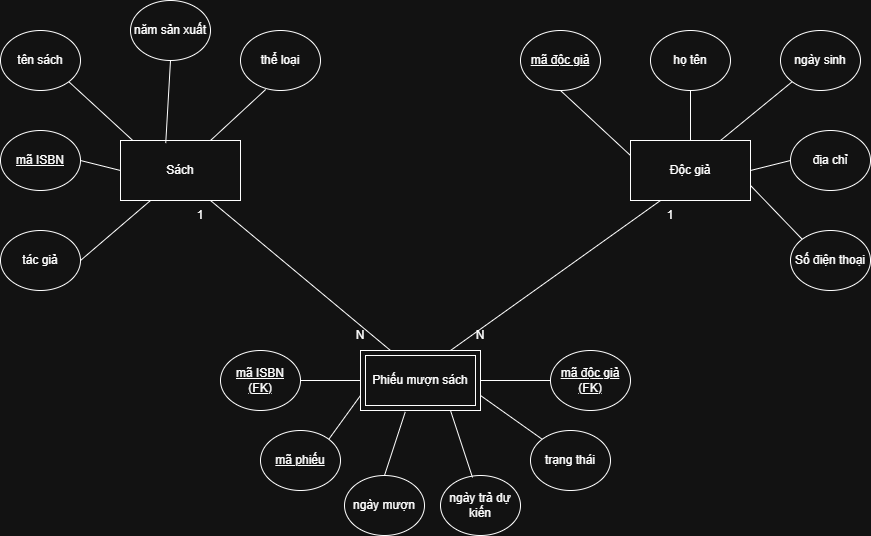

The diagram above was exported from draw.io. Its source (the exported page's mxGraphModel, read from the mxfile embedded in the PNG):
<mxGraphModel dx="1030" dy="608" grid="1" gridSize="10" guides="1" tooltips="1" connect="1" arrows="1" fold="1" page="1" pageScale="1" pageWidth="827" pageHeight="1169" math="0" shadow="0">
  <root>
    <mxCell id="0" />
    <mxCell id="1" parent="0" />
    <mxCell id="QfsZsXKISa9uZNCop4UO-1" parent="1" style="rounded=0;whiteSpace=wrap;html=1;" value="Sách" vertex="1">
      <mxGeometry height="60" width="120" x="140" y="150" as="geometry" />
    </mxCell>
    <mxCell id="QfsZsXKISa9uZNCop4UO-2" parent="1" style="rounded=0;whiteSpace=wrap;html=1;" value="" vertex="1">
      <mxGeometry height="60" width="120" x="380" y="360" as="geometry" />
    </mxCell>
    <mxCell id="QfsZsXKISa9uZNCop4UO-3" parent="1" style="rounded=0;whiteSpace=wrap;html=1;" value="Độc giả" vertex="1">
      <mxGeometry height="60" width="120" x="650" y="150" as="geometry" />
    </mxCell>
    <mxCell id="QfsZsXKISa9uZNCop4UO-6" parent="1" style="ellipse;whiteSpace=wrap;html=1;" value="tên sách" vertex="1">
      <mxGeometry height="60" width="80" x="20" y="40" as="geometry" />
    </mxCell>
    <mxCell id="QfsZsXKISa9uZNCop4UO-7" parent="1" style="ellipse;whiteSpace=wrap;html=1;" value="&lt;u&gt;mã ISBN&lt;/u&gt;" vertex="1">
      <mxGeometry height="60" width="80" x="20" y="140" as="geometry" />
    </mxCell>
    <mxCell id="QfsZsXKISa9uZNCop4UO-8" parent="1" style="ellipse;whiteSpace=wrap;html=1;" value="tác giả" vertex="1">
      <mxGeometry height="60" width="80" x="20" y="240" as="geometry" />
    </mxCell>
    <mxCell id="QfsZsXKISa9uZNCop4UO-9" parent="1" style="ellipse;whiteSpace=wrap;html=1;" value="năm sản xuất" vertex="1">
      <mxGeometry height="60" width="80" x="150" y="10" as="geometry" />
    </mxCell>
    <mxCell id="QfsZsXKISa9uZNCop4UO-10" parent="1" style="ellipse;whiteSpace=wrap;html=1;" value="thể loại" vertex="1">
      <mxGeometry height="60" width="80" x="260" y="40" as="geometry" />
    </mxCell>
    <mxCell id="QfsZsXKISa9uZNCop4UO-11" parent="1" style="ellipse;whiteSpace=wrap;html=1;" value="&lt;u&gt;mã độc giả&lt;/u&gt;" vertex="1">
      <mxGeometry height="60" width="80" x="540" y="40" as="geometry" />
    </mxCell>
    <mxCell id="QfsZsXKISa9uZNCop4UO-13" parent="1" style="ellipse;whiteSpace=wrap;html=1;" value="họ tên" vertex="1">
      <mxGeometry height="60" width="80" x="670" y="40" as="geometry" />
    </mxCell>
    <mxCell id="QfsZsXKISa9uZNCop4UO-14" parent="1" style="ellipse;whiteSpace=wrap;html=1;" value="ngày sinh" vertex="1">
      <mxGeometry height="60" width="80" x="800" y="40" as="geometry" />
    </mxCell>
    <mxCell id="QfsZsXKISa9uZNCop4UO-15" parent="1" style="ellipse;whiteSpace=wrap;html=1;" value="địa chỉ" vertex="1">
      <mxGeometry height="60" width="80" x="810" y="140" as="geometry" />
    </mxCell>
    <mxCell id="QfsZsXKISa9uZNCop4UO-16" parent="1" style="ellipse;whiteSpace=wrap;html=1;" value="Số điện thoại" vertex="1">
      <mxGeometry height="60" width="80" x="810" y="240" as="geometry" />
    </mxCell>
    <mxCell id="QfsZsXKISa9uZNCop4UO-17" parent="1" style="ellipse;whiteSpace=wrap;html=1;" value="&lt;u&gt;mã phiếu&lt;/u&gt;" vertex="1">
      <mxGeometry height="60" width="80" x="280" y="440" as="geometry" />
    </mxCell>
    <mxCell id="QfsZsXKISa9uZNCop4UO-18" parent="1" style="ellipse;whiteSpace=wrap;html=1;" value="ngày mượn" vertex="1">
      <mxGeometry height="60" width="80" x="364" y="485" as="geometry" />
    </mxCell>
    <mxCell id="QfsZsXKISa9uZNCop4UO-19" parent="1" style="ellipse;whiteSpace=wrap;html=1;" value="ngày trả dự kiến" vertex="1">
      <mxGeometry height="60" width="80" x="460" y="485" as="geometry" />
    </mxCell>
    <mxCell id="QfsZsXKISa9uZNCop4UO-20" parent="1" style="ellipse;whiteSpace=wrap;html=1;" value="trạng thái" vertex="1">
      <mxGeometry height="60" width="80" x="550" y="440" as="geometry" />
    </mxCell>
    <mxCell id="QfsZsXKISa9uZNCop4UO-21" edge="1" parent="1" source="QfsZsXKISa9uZNCop4UO-2" style="endArrow=none;html=1;rounded=0;entryX=0.75;entryY=1;entryDx=0;entryDy=0;exitX=0.25;exitY=0;exitDx=0;exitDy=0;" target="QfsZsXKISa9uZNCop4UO-1" value="">
      <mxGeometry height="50" relative="1" width="50" as="geometry">
        <mxPoint x="410" y="320" as="sourcePoint" />
        <mxPoint x="460" y="270" as="targetPoint" />
      </mxGeometry>
    </mxCell>
    <mxCell id="QfsZsXKISa9uZNCop4UO-22" edge="1" parent="1" source="QfsZsXKISa9uZNCop4UO-2" style="endArrow=none;html=1;rounded=0;exitX=0.75;exitY=0;exitDx=0;exitDy=0;entryX=0.25;entryY=1;entryDx=0;entryDy=0;" target="QfsZsXKISa9uZNCop4UO-3" value="">
      <mxGeometry height="50" relative="1" width="50" as="geometry">
        <mxPoint x="490" y="350" as="sourcePoint" />
        <mxPoint x="540" y="300" as="targetPoint" />
      </mxGeometry>
    </mxCell>
    <mxCell id="QfsZsXKISa9uZNCop4UO-23" parent="1" style="text;html=1;whiteSpace=wrap;strokeColor=none;fillColor=none;align=center;verticalAlign=middle;rounded=0;" value="1" vertex="1">
      <mxGeometry height="30" width="60" x="190" y="210" as="geometry" />
    </mxCell>
    <mxCell id="QfsZsXKISa9uZNCop4UO-24" parent="1" style="text;html=1;whiteSpace=wrap;strokeColor=none;fillColor=none;align=center;verticalAlign=middle;rounded=0;" value="N" vertex="1">
      <mxGeometry height="30" width="60" x="350" y="330" as="geometry" />
    </mxCell>
    <mxCell id="QfsZsXKISa9uZNCop4UO-25" parent="1" style="text;html=1;whiteSpace=wrap;strokeColor=none;fillColor=none;align=center;verticalAlign=middle;rounded=0;" value="1" vertex="1">
      <mxGeometry height="30" width="60" x="660" y="210" as="geometry" />
    </mxCell>
    <mxCell id="QfsZsXKISa9uZNCop4UO-26" parent="1" style="text;html=1;whiteSpace=wrap;strokeColor=none;fillColor=none;align=center;verticalAlign=middle;rounded=0;" value="N" vertex="1">
      <mxGeometry height="30" width="60" x="470" y="330" as="geometry" />
    </mxCell>
    <mxCell id="QfsZsXKISa9uZNCop4UO-27" edge="1" parent="1" source="QfsZsXKISa9uZNCop4UO-8" style="endArrow=none;html=1;rounded=0;entryX=0.25;entryY=1;entryDx=0;entryDy=0;exitX=1;exitY=0.5;exitDx=0;exitDy=0;" target="QfsZsXKISa9uZNCop4UO-1" value="">
      <mxGeometry height="50" relative="1" width="50" as="geometry">
        <mxPoint x="160" y="310" as="sourcePoint" />
        <mxPoint x="210" y="260" as="targetPoint" />
      </mxGeometry>
    </mxCell>
    <mxCell id="QfsZsXKISa9uZNCop4UO-28" edge="1" parent="1" source="QfsZsXKISa9uZNCop4UO-7" style="endArrow=none;html=1;rounded=0;entryX=0;entryY=0.5;entryDx=0;entryDy=0;exitX=1;exitY=0.5;exitDx=0;exitDy=0;" target="QfsZsXKISa9uZNCop4UO-1" value="">
      <mxGeometry height="50" relative="1" width="50" as="geometry">
        <mxPoint x="140" y="320" as="sourcePoint" />
        <mxPoint x="190" y="270" as="targetPoint" />
      </mxGeometry>
    </mxCell>
    <mxCell id="QfsZsXKISa9uZNCop4UO-29" edge="1" parent="1" source="QfsZsXKISa9uZNCop4UO-1" style="endArrow=none;html=1;rounded=0;entryX=1;entryY=1;entryDx=0;entryDy=0;exitX=0.097;exitY=-0.01;exitDx=0;exitDy=0;exitPerimeter=0;" target="QfsZsXKISa9uZNCop4UO-6" value="">
      <mxGeometry height="50" relative="1" width="50" as="geometry">
        <mxPoint x="110" y="160" as="sourcePoint" />
        <mxPoint x="160" y="110" as="targetPoint" />
      </mxGeometry>
    </mxCell>
    <mxCell id="QfsZsXKISa9uZNCop4UO-30" edge="1" parent="1" source="QfsZsXKISa9uZNCop4UO-1" style="endArrow=none;html=1;rounded=0;entryX=0.5;entryY=1;entryDx=0;entryDy=0;exitX=0.377;exitY=0.043;exitDx=0;exitDy=0;exitPerimeter=0;" target="QfsZsXKISa9uZNCop4UO-9" value="">
      <mxGeometry height="50" relative="1" width="50" as="geometry">
        <mxPoint x="240" y="170" as="sourcePoint" />
        <mxPoint x="290" y="120" as="targetPoint" />
      </mxGeometry>
    </mxCell>
    <mxCell id="QfsZsXKISa9uZNCop4UO-31" edge="1" parent="1" source="QfsZsXKISa9uZNCop4UO-1" style="endArrow=none;html=1;rounded=0;entryX=0.315;entryY=0.983;entryDx=0;entryDy=0;entryPerimeter=0;exitX=0.75;exitY=0;exitDx=0;exitDy=0;" target="QfsZsXKISa9uZNCop4UO-10" value="">
      <mxGeometry height="50" relative="1" width="50" as="geometry">
        <mxPoint x="310" y="180" as="sourcePoint" />
        <mxPoint x="360" y="130" as="targetPoint" />
      </mxGeometry>
    </mxCell>
    <mxCell id="QfsZsXKISa9uZNCop4UO-32" edge="1" parent="1" source="QfsZsXKISa9uZNCop4UO-3" style="endArrow=none;html=1;rounded=0;entryX=0.5;entryY=1;entryDx=0;entryDy=0;exitX=0;exitY=0.25;exitDx=0;exitDy=0;" target="QfsZsXKISa9uZNCop4UO-11" value="">
      <mxGeometry height="50" relative="1" width="50" as="geometry">
        <mxPoint x="580" y="180" as="sourcePoint" />
        <mxPoint x="630" y="130" as="targetPoint" />
      </mxGeometry>
    </mxCell>
    <mxCell id="QfsZsXKISa9uZNCop4UO-33" edge="1" parent="1" source="QfsZsXKISa9uZNCop4UO-3" style="endArrow=none;html=1;rounded=0;entryX=0.5;entryY=1;entryDx=0;entryDy=0;exitX=0.5;exitY=0;exitDx=0;exitDy=0;" target="QfsZsXKISa9uZNCop4UO-13" value="">
      <mxGeometry height="50" relative="1" width="50" as="geometry">
        <mxPoint x="670" y="170" as="sourcePoint" />
        <mxPoint x="720" y="120" as="targetPoint" />
      </mxGeometry>
    </mxCell>
    <mxCell id="QfsZsXKISa9uZNCop4UO-34" edge="1" parent="1" source="QfsZsXKISa9uZNCop4UO-3" style="endArrow=none;html=1;rounded=0;entryX=0;entryY=1;entryDx=0;entryDy=0;exitX=0.75;exitY=0;exitDx=0;exitDy=0;" target="QfsZsXKISa9uZNCop4UO-14" value="">
      <mxGeometry height="50" relative="1" width="50" as="geometry">
        <mxPoint x="770" y="160" as="sourcePoint" />
        <mxPoint x="820" y="110" as="targetPoint" />
      </mxGeometry>
    </mxCell>
    <mxCell id="QfsZsXKISa9uZNCop4UO-35" edge="1" parent="1" source="QfsZsXKISa9uZNCop4UO-3" style="endArrow=none;html=1;rounded=0;exitX=1;exitY=0.5;exitDx=0;exitDy=0;entryX=0;entryY=0.5;entryDx=0;entryDy=0;" target="QfsZsXKISa9uZNCop4UO-15" value="">
      <mxGeometry height="50" relative="1" width="50" as="geometry">
        <mxPoint x="790" y="190" as="sourcePoint" />
        <mxPoint x="840" y="140" as="targetPoint" />
      </mxGeometry>
    </mxCell>
    <mxCell id="QfsZsXKISa9uZNCop4UO-36" edge="1" parent="1" source="QfsZsXKISa9uZNCop4UO-3" style="endArrow=none;html=1;rounded=0;exitX=1;exitY=0.75;exitDx=0;exitDy=0;entryX=0;entryY=0;entryDx=0;entryDy=0;" target="QfsZsXKISa9uZNCop4UO-16" value="">
      <mxGeometry height="50" relative="1" width="50" as="geometry">
        <mxPoint x="790" y="260" as="sourcePoint" />
        <mxPoint x="840" y="210" as="targetPoint" />
      </mxGeometry>
    </mxCell>
    <mxCell id="QfsZsXKISa9uZNCop4UO-37" edge="1" parent="1" source="QfsZsXKISa9uZNCop4UO-17" style="endArrow=none;html=1;rounded=0;entryX=0;entryY=0.75;entryDx=0;entryDy=0;exitX=1;exitY=0;exitDx=0;exitDy=0;" target="QfsZsXKISa9uZNCop4UO-2" value="">
      <mxGeometry height="50" relative="1" width="50" as="geometry">
        <mxPoint x="410" y="500" as="sourcePoint" />
        <mxPoint x="460" y="450" as="targetPoint" />
      </mxGeometry>
    </mxCell>
    <mxCell id="QfsZsXKISa9uZNCop4UO-38" edge="1" parent="1" source="QfsZsXKISa9uZNCop4UO-18" style="endArrow=none;html=1;rounded=0;entryX=0.373;entryY=1.023;entryDx=0;entryDy=0;entryPerimeter=0;exitX=0.5;exitY=0;exitDx=0;exitDy=0;" target="QfsZsXKISa9uZNCop4UO-2" value="">
      <mxGeometry height="50" relative="1" width="50" as="geometry">
        <mxPoint x="480" y="510" as="sourcePoint" />
        <mxPoint x="530" y="460" as="targetPoint" />
      </mxGeometry>
    </mxCell>
    <mxCell id="QfsZsXKISa9uZNCop4UO-39" edge="1" parent="1" source="QfsZsXKISa9uZNCop4UO-19" style="endArrow=none;html=1;rounded=0;entryX=0.75;entryY=1;entryDx=0;entryDy=0;exitX=0.4;exitY=0.033;exitDx=0;exitDy=0;exitPerimeter=0;" target="QfsZsXKISa9uZNCop4UO-2" value="">
      <mxGeometry height="50" relative="1" width="50" as="geometry">
        <mxPoint x="490" y="480" as="sourcePoint" />
        <mxPoint x="510" y="450" as="targetPoint" />
      </mxGeometry>
    </mxCell>
    <mxCell id="QfsZsXKISa9uZNCop4UO-40" edge="1" parent="1" source="QfsZsXKISa9uZNCop4UO-20" style="endArrow=none;html=1;rounded=0;entryX=1;entryY=0.75;entryDx=0;entryDy=0;exitX=0;exitY=0;exitDx=0;exitDy=0;" target="QfsZsXKISa9uZNCop4UO-2" value="">
      <mxGeometry height="50" relative="1" width="50" as="geometry">
        <mxPoint x="530" y="470" as="sourcePoint" />
        <mxPoint x="580" y="420" as="targetPoint" />
      </mxGeometry>
    </mxCell>
    <mxCell id="QfsZsXKISa9uZNCop4UO-41" parent="1" style="ellipse;whiteSpace=wrap;html=1;" value="&lt;u&gt;mã ISBN&lt;/u&gt;&lt;div&gt;&lt;u&gt;(FK)&lt;/u&gt;&lt;/div&gt;" vertex="1">
      <mxGeometry height="60" width="80" x="240" y="360" as="geometry" />
    </mxCell>
    <mxCell id="QfsZsXKISa9uZNCop4UO-42" parent="1" style="ellipse;whiteSpace=wrap;html=1;" value="&lt;u&gt;mã độc giả&lt;br&gt;(FK)&lt;/u&gt;" vertex="1">
      <mxGeometry height="60" width="80" x="570" y="360" as="geometry" />
    </mxCell>
    <mxCell id="QfsZsXKISa9uZNCop4UO-43" edge="1" parent="1" source="QfsZsXKISa9uZNCop4UO-41" style="endArrow=none;html=1;rounded=0;exitX=1;exitY=0.5;exitDx=0;exitDy=0;entryX=0;entryY=0.5;entryDx=0;entryDy=0;" target="QfsZsXKISa9uZNCop4UO-2" value="">
      <mxGeometry height="50" relative="1" width="50" as="geometry">
        <mxPoint x="530" y="330" as="sourcePoint" />
        <mxPoint x="580" y="280" as="targetPoint" />
      </mxGeometry>
    </mxCell>
    <mxCell id="QfsZsXKISa9uZNCop4UO-44" edge="1" parent="1" source="QfsZsXKISa9uZNCop4UO-2" style="endArrow=none;html=1;rounded=0;entryX=0;entryY=0.5;entryDx=0;entryDy=0;exitX=1;exitY=0.5;exitDx=0;exitDy=0;" target="QfsZsXKISa9uZNCop4UO-42" value="">
      <mxGeometry height="50" relative="1" width="50" as="geometry">
        <mxPoint x="530" y="330" as="sourcePoint" />
        <mxPoint x="580" y="280" as="targetPoint" />
      </mxGeometry>
    </mxCell>
    <mxCell id="QfsZsXKISa9uZNCop4UO-45" parent="1" style="rounded=0;whiteSpace=wrap;html=1;" value="Phiếu mượn sách" vertex="1">
      <mxGeometry height="50" width="110" x="385" y="365" as="geometry" />
    </mxCell>
  </root>
</mxGraphModel>